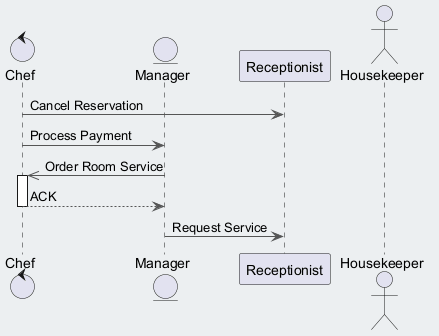

The diagram above was rendered by PlantUML. Its source (embedded in the PNG):
@startuml
skinparam backgroundColor #ECEFF1
skinparam classBackgroundColor #FFFFFF
skinparam classBorderColor #455A64
skinparam ArrowColor #555555
control "Chef" as C
entity "Manager" as M
participant "Receptionist" as R
actor "Housekeeper" as H
C -> R : Cancel Reservation
C -> M : Process Payment
M ->> C : Order Room Service
activate C
C --> M : ACK
deactivate C
M -> R : Request Service
@enduml